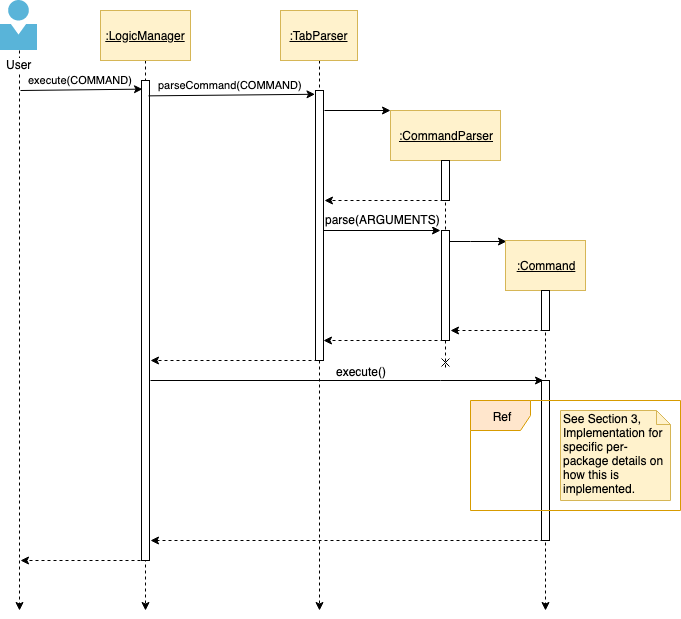

The diagram above was exported from draw.io. Its source (the exported page's mxGraphModel, read from the mxfile embedded in the PNG):
<mxGraphModel dx="1412" dy="708" grid="1" gridSize="10" guides="1" tooltips="1" connect="1" arrows="1" fold="1" page="1" pageScale="1" pageWidth="850" pageHeight="1100" math="0" shadow="0">
  <root>
    <mxCell id="0" />
    <mxCell id="1" parent="0" />
    <mxCell id="2" value="" style="edgeStyle=orthogonalEdgeStyle;rounded=0;orthogonalLoop=1;jettySize=auto;html=1;dashed=1;" edge="1" source="3" parent="1">
      <mxGeometry relative="1" as="geometry">
        <mxPoint x="99" y="680" as="targetPoint" />
      </mxGeometry>
    </mxCell>
    <mxCell id="3" value="User" style="aspect=fixed;html=1;points=[];align=center;image;fontSize=12;image=img/lib/mscae/Person.svg;" vertex="1" parent="1">
      <mxGeometry x="80" y="70" width="37" height="50" as="geometry" />
    </mxCell>
    <mxCell id="4" style="edgeStyle=orthogonalEdgeStyle;rounded=0;orthogonalLoop=1;jettySize=auto;html=1;dashed=1;exitX=0.5;exitY=1;exitDx=0;exitDy=0;" edge="1" source="5" parent="1">
      <mxGeometry relative="1" as="geometry">
        <mxPoint x="225" y="680" as="targetPoint" />
      </mxGeometry>
    </mxCell>
    <mxCell id="5" value="&lt;u&gt;:LogicManager&lt;/u&gt;" style="rounded=0;whiteSpace=wrap;html=1;fillColor=#fff2cc;strokeColor=#d6b656;" vertex="1" parent="1">
      <mxGeometry x="180" y="80" width="90" height="50" as="geometry" />
    </mxCell>
    <mxCell id="6" value="" style="edgeStyle=orthogonalEdgeStyle;rounded=0;orthogonalLoop=1;jettySize=auto;html=1;dashed=1;exitX=0.5;exitY=1;exitDx=0;exitDy=0;" edge="1" source="7" parent="1">
      <mxGeometry relative="1" as="geometry">
        <mxPoint x="399" y="680" as="targetPoint" />
        <Array as="points">
          <mxPoint x="399" y="180" />
          <mxPoint x="399" y="180" />
        </Array>
      </mxGeometry>
    </mxCell>
    <mxCell id="7" value="&lt;u&gt;:TabParser&lt;/u&gt;" style="rounded=0;whiteSpace=wrap;html=1;fillColor=#fff2cc;strokeColor=#d6b656;" vertex="1" parent="1">
      <mxGeometry x="360" y="80" width="77" height="50" as="geometry" />
    </mxCell>
    <mxCell id="8" style="edgeStyle=orthogonalEdgeStyle;rounded=0;orthogonalLoop=1;jettySize=auto;html=1;dashed=1;startArrow=none;startFill=0;endArrow=classic;endFill=1;" edge="1" parent="1">
      <mxGeometry relative="1" as="geometry">
        <mxPoint x="100" y="630" as="targetPoint" />
        <mxPoint x="220" y="630" as="sourcePoint" />
        <Array as="points">
          <mxPoint x="100" y="630" />
        </Array>
      </mxGeometry>
    </mxCell>
    <mxCell id="9" value="" style="rounded=0;whiteSpace=wrap;html=1;" vertex="1" parent="1">
      <mxGeometry x="221" y="150" width="8" height="480" as="geometry" />
    </mxCell>
    <mxCell id="10" value="execute(COMMAND)" style="endArrow=classic;html=1;entryX=0.125;entryY=0.018;entryDx=0;entryDy=0;entryPerimeter=0;" edge="1" target="9" parent="1">
      <mxGeometry x="-0.0165" y="10" width="50" height="50" relative="1" as="geometry">
        <mxPoint x="100" y="160" as="sourcePoint" />
        <mxPoint x="180" y="160" as="targetPoint" />
        <mxPoint as="offset" />
      </mxGeometry>
    </mxCell>
    <mxCell id="11" style="edgeStyle=orthogonalEdgeStyle;rounded=0;orthogonalLoop=1;jettySize=auto;html=1;exitX=1;exitY=0.5;exitDx=0;exitDy=0;" edge="1" source="14" parent="1">
      <mxGeometry relative="1" as="geometry">
        <mxPoint x="520" y="300" as="targetPoint" />
        <Array as="points">
          <mxPoint x="403" y="300" />
        </Array>
      </mxGeometry>
    </mxCell>
    <mxCell id="12" value="parse(ARGUMENTS)" style="text;html=1;resizable=0;points=[];align=center;verticalAlign=middle;labelBackgroundColor=#ffffff;" vertex="1" connectable="0" parent="11">
      <mxGeometry x="0.3675" relative="1" as="geometry">
        <mxPoint x="-19" y="-12" as="offset" />
      </mxGeometry>
    </mxCell>
    <mxCell id="13" style="edgeStyle=orthogonalEdgeStyle;rounded=0;orthogonalLoop=1;jettySize=auto;html=1;exitX=0.25;exitY=1;exitDx=0;exitDy=0;dashed=1;startArrow=none;startFill=0;endArrow=classic;endFill=1;" edge="1" source="14" parent="1">
      <mxGeometry relative="1" as="geometry">
        <mxPoint x="230" y="430" as="targetPoint" />
        <Array as="points">
          <mxPoint x="350" y="430" />
          <mxPoint x="350" y="430" />
        </Array>
      </mxGeometry>
    </mxCell>
    <mxCell id="14" value="" style="rounded=0;whiteSpace=wrap;html=1;" vertex="1" parent="1">
      <mxGeometry x="395" y="160" width="8" height="270" as="geometry" />
    </mxCell>
    <mxCell id="15" value="parseCommand(COMMAND)" style="endArrow=classic;html=1;entryX=-0.062;entryY=0.014;entryDx=0;entryDy=0;entryPerimeter=0;exitX=0.875;exitY=0.032;exitDx=0;exitDy=0;exitPerimeter=0;" edge="1" source="9" target="14" parent="1">
      <mxGeometry x="-0.0165" y="10" width="50" height="50" relative="1" as="geometry">
        <mxPoint x="225" y="190" as="sourcePoint" />
        <mxPoint x="347" y="190.08000000000004" as="targetPoint" />
        <mxPoint as="offset" />
      </mxGeometry>
    </mxCell>
    <mxCell id="16" style="edgeStyle=orthogonalEdgeStyle;rounded=0;orthogonalLoop=1;jettySize=auto;html=1;exitX=0.5;exitY=1;exitDx=0;exitDy=0;dashed=1;endArrow=cross;endFill=0;" edge="1" source="17" parent="1">
      <mxGeometry relative="1" as="geometry">
        <mxPoint x="525" y="440" as="targetPoint" />
      </mxGeometry>
    </mxCell>
    <mxCell id="17" value="&lt;u&gt;:CommandParser&lt;/u&gt;" style="rounded=0;whiteSpace=wrap;html=1;fillColor=#fff2cc;strokeColor=#d6b656;" vertex="1" parent="1">
      <mxGeometry x="470" y="180" width="110" height="50" as="geometry" />
    </mxCell>
    <mxCell id="18" value="" style="endArrow=classic;html=1;entryX=0;entryY=0;entryDx=0;entryDy=0;entryPerimeter=0;" edge="1" target="17" parent="1">
      <mxGeometry width="50" height="50" relative="1" as="geometry">
        <mxPoint x="404" y="180" as="sourcePoint" />
        <mxPoint x="480" y="180" as="targetPoint" />
      </mxGeometry>
    </mxCell>
    <mxCell id="19" style="edgeStyle=orthogonalEdgeStyle;rounded=0;orthogonalLoop=1;jettySize=auto;html=1;exitX=0.25;exitY=1;exitDx=0;exitDy=0;dashed=1;" edge="1" source="20" parent="1">
      <mxGeometry relative="1" as="geometry">
        <mxPoint x="404" y="270" as="targetPoint" />
        <Array as="points">
          <mxPoint x="490" y="270" />
          <mxPoint x="490" y="270" />
        </Array>
      </mxGeometry>
    </mxCell>
    <mxCell id="20" value="" style="rounded=0;whiteSpace=wrap;html=1;" vertex="1" parent="1">
      <mxGeometry x="521" y="230" width="8" height="40" as="geometry" />
    </mxCell>
    <mxCell id="21" style="edgeStyle=orthogonalEdgeStyle;rounded=0;orthogonalLoop=1;jettySize=auto;html=1;exitX=0.25;exitY=1;exitDx=0;exitDy=0;dashed=1;" edge="1" source="23" parent="1">
      <mxGeometry relative="1" as="geometry">
        <mxPoint x="403" y="410" as="targetPoint" />
        <Array as="points">
          <mxPoint x="403" y="410" />
        </Array>
      </mxGeometry>
    </mxCell>
    <mxCell id="22" style="edgeStyle=orthogonalEdgeStyle;rounded=0;orthogonalLoop=1;jettySize=auto;html=1;exitX=1;exitY=0.1;exitDx=0;exitDy=0;entryX=0.009;entryY=0.02;entryDx=0;entryDy=0;entryPerimeter=0;endArrow=classic;endFill=1;exitPerimeter=0;" edge="1" source="23" target="25" parent="1">
      <mxGeometry relative="1" as="geometry">
        <Array as="points">
          <mxPoint x="550" y="311" />
          <mxPoint x="550" y="311" />
        </Array>
      </mxGeometry>
    </mxCell>
    <mxCell id="23" value="" style="rounded=0;whiteSpace=wrap;html=1;" vertex="1" parent="1">
      <mxGeometry x="521" y="300" width="8" height="110" as="geometry" />
    </mxCell>
    <mxCell id="24" style="edgeStyle=orthogonalEdgeStyle;rounded=0;orthogonalLoop=1;jettySize=auto;html=1;exitX=0.5;exitY=0;exitDx=0;exitDy=0;dashed=1;endArrow=classic;endFill=1;" edge="1" source="27" parent="1">
      <mxGeometry relative="1" as="geometry">
        <mxPoint x="625" y="680" as="targetPoint" />
        <Array as="points">
          <mxPoint x="625" y="470" />
          <mxPoint x="625" y="470" />
        </Array>
      </mxGeometry>
    </mxCell>
    <mxCell id="25" value="&lt;u&gt;:Command&lt;/u&gt;" style="rounded=0;whiteSpace=wrap;html=1;fillColor=#fff2cc;strokeColor=#d6b656;" vertex="1" parent="1">
      <mxGeometry x="585" y="310" width="80" height="50" as="geometry" />
    </mxCell>
    <mxCell id="26" style="edgeStyle=orthogonalEdgeStyle;rounded=0;orthogonalLoop=1;jettySize=auto;html=1;exitX=0.25;exitY=1;exitDx=0;exitDy=0;dashed=1;endArrow=classic;endFill=1;" edge="1" source="27" parent="1">
      <mxGeometry relative="1" as="geometry">
        <mxPoint x="530" y="400" as="targetPoint" />
        <Array as="points">
          <mxPoint x="600" y="400" />
          <mxPoint x="600" y="400" />
        </Array>
      </mxGeometry>
    </mxCell>
    <mxCell id="27" value="" style="rounded=0;whiteSpace=wrap;html=1;" vertex="1" parent="1">
      <mxGeometry x="621" y="360" width="8" height="40" as="geometry" />
    </mxCell>
    <mxCell id="28" style="edgeStyle=orthogonalEdgeStyle;rounded=0;orthogonalLoop=1;jettySize=auto;html=1;exitX=0.25;exitY=0;exitDx=0;exitDy=0;endArrow=none;endFill=0;startArrow=classic;startFill=1;" edge="1" source="31" parent="1">
      <mxGeometry relative="1" as="geometry">
        <mxPoint x="230" y="450" as="targetPoint" />
        <Array as="points">
          <mxPoint x="520" y="450" />
          <mxPoint x="520" y="450" />
        </Array>
      </mxGeometry>
    </mxCell>
    <mxCell id="29" value="execute()" style="text;html=1;resizable=0;points=[];align=center;verticalAlign=middle;labelBackgroundColor=#ffffff;" vertex="1" connectable="0" parent="28">
      <mxGeometry x="-0.1247" y="-1" relative="1" as="geometry">
        <mxPoint x="-11" y="-9" as="offset" />
      </mxGeometry>
    </mxCell>
    <mxCell id="30" style="edgeStyle=orthogonalEdgeStyle;rounded=0;orthogonalLoop=1;jettySize=auto;html=1;exitX=0.25;exitY=1;exitDx=0;exitDy=0;startArrow=none;startFill=0;endArrow=classic;endFill=1;dashed=1;" edge="1" source="31" parent="1">
      <mxGeometry relative="1" as="geometry">
        <mxPoint x="230" y="610" as="targetPoint" />
        <Array as="points">
          <mxPoint x="560" y="610" />
          <mxPoint x="560" y="610" />
        </Array>
      </mxGeometry>
    </mxCell>
    <mxCell id="31" value="" style="rounded=0;whiteSpace=wrap;html=1;" vertex="1" parent="1">
      <mxGeometry x="621" y="450" width="8" height="160" as="geometry" />
    </mxCell>
    <mxCell id="32" value="Ref" style="shape=umlFrame;whiteSpace=wrap;html=1;fillColor=#ffe6cc;strokeColor=#d79b00;" vertex="1" parent="1">
      <mxGeometry x="550" y="470" width="210" height="110" as="geometry" />
    </mxCell>
    <mxCell id="33" value="See Section 3, Implementation for specific per-package details on how this is implemented." style="shape=note;whiteSpace=wrap;html=1;size=14;verticalAlign=top;align=left;spacingTop=-6;fillColor=#fff2cc;strokeColor=#d6b656;" vertex="1" parent="1">
      <mxGeometry x="640" y="480" width="110" height="90" as="geometry" />
    </mxCell>
  </root>
</mxGraphModel>